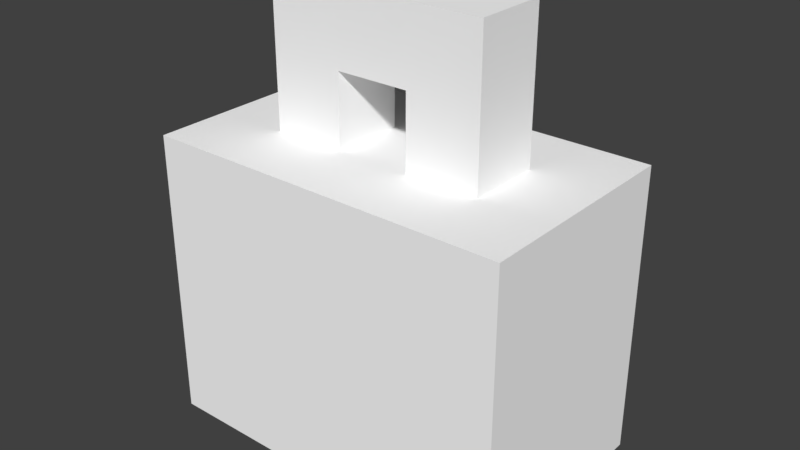 # Source: Lock.blend  (saved by Blender 2.79.0; exported with 4.5.12 LTS)
import bpy
from mathutils import Matrix  # noqa: F401  (used for matrix-valued properties, if any)

bpy.ops.wm.read_factory_settings(use_empty=True)
scene = bpy.context.scene
scene.name = 'Scene'

# ---- collections
col_collection_1 = bpy.data.collections.new('Collection 1'); scene.collection.children.link(col_collection_1)

# ---- materials (node trees are filled in below, after node groups)
mat_palette = bpy.data.materials.new('palette')
mat_palette.alpha_threshold = 0.0
mat_palette.use_transparent_shadow = False
mat_palette.diffuse_color = (1.0, 1.0, 1.0, 1.0)
mat_palette.specular_color = (0.0, 0.0, 0.0)
mat_palette.roughness = 0.5
mat_palette.specular_intensity = 1.0

# ---- material node trees

# ---- world
world_world = bpy.data.worlds.new('World'); scene.world = world_world
world_world.color = (0.05088, 0.05088, 0.05088)
world_world.use_sun_shadow = False
world_world.sun_shadow_jitter_overblur = 0.0
world_world.cycles.sampling_method = 'MANUAL'

# ---- meshes
me_lock = bpy.data.meshes.new('Lock')
me_lock.from_pydata([(-0.25, 0.4, 0.15), (-0.25, -8.146e-09, -0.15), (-0.25, -8.146e-09, 0.15), (-0.25, 0.4, -0.15), (-0.15, 0.6, 0.05), (-0.15, 0.4, -0.05), (-0.15, 0.4, 0.05), (-0.15, 0.6, -0.05), (0.05, 0.5, 0.05), (0.05, 0.4, -0.05), (0.05, 0.4, 0.05), (0.05, 0.5, -0.05), (-0.05, 0.4, 0.05), (-0.05, 0.4, -0.05), (-0.05, 0.5, 0.05), (-0.05, 0.5, -0.05), (0.15, 0.4, 0.05), (0.15, 0.4, -0.05), (0.15, 0.6, 0.05), (0.15, 0.6, -0.05), (0.25, -8.146e-09, 0.15), (0.25, -8.146e-09, -0.15), (0.25, 0.4, 0.15), (0.25, 0.4, -0.15), (0.25, -8.146e-09, 0.15), (-0.25, 0.4, 0.15), (-0.25, -8.146e-09, 0.15), (0.25, 0.4, 0.15), (-0.05, 0.4, 0.05), (-0.15, 0.6, 0.05), (-0.15, 0.4, 0.05), (-0.05, 0.5, 0.05), (0.05, 0.5, 0.05), (0.15, 0.4, 0.05), (0.05, 0.4, 0.05), (0.15, 0.6, 0.05), (-0.15, 0.4, -0.05), (-0.15, 0.6, -0.05), (-0.05, 0.4, -0.05), (-0.05, 0.5, -0.05), (0.05, 0.5, -0.05), (0.05, 0.4, -0.05), (0.15, 0.4, -0.05), (0.15, 0.6, -0.05), (-0.25, -8.146e-09, -0.15), (-0.25, 0.4, -0.15), (0.25, -8.146e-09, -0.15), (0.25, 0.4, -0.15), (-0.15, -8.146e-09, 0.05), (0.25, -8.146e-09, 0.15), (-0.25, -8.146e-09, 0.15), (0.15, -8.146e-09, 0.05), (-0.15, -8.146e-09, -0.05), (0.15, -8.146e-09, -0.05), (-0.25, -8.146e-09, -0.15), (0.25, -8.146e-09, -0.15), (-0.05, 0.5, -0.05), (0.05, 0.5, 0.05), (-0.05, 0.5, 0.05), (0.05, 0.5, -0.05), (-0.25, 0.4, 0.15), (0.25, 0.4, 0.15), (-0.15, 0.4, 0.05), (-0.05, 0.4, 0.05), (0.05, 0.4, 0.05), (0.15, 0.4, 0.05), (-0.15, 0.4, -0.05), (-0.05, 0.4, -0.05), (0.05, 0.4, -0.05), (0.15, 0.4, -0.05), (-0.25, 0.4, -0.15), (0.25, 0.4, -0.15), (-0.15, 0.6, 0.05), (0.15, 0.6, 0.05), (-0.15, 0.6, -0.05), (0.15, 0.6, -0.05)], [], [(0, 1, 2), (3, 1, 0), (4, 5, 6), (7, 5, 4), (8, 9, 10), (11, 9, 8), (12, 13, 14), (14, 13, 15), (16, 17, 18), (18, 17, 19), (20, 21, 22), (22, 21, 23), (24, 25, 26), (27, 25, 24), (28, 29, 30), (31, 29, 28), (32, 29, 31), (33, 32, 34), (35, 29, 32), (35, 32, 33), (36, 37, 38), (38, 37, 39), (39, 37, 40), (41, 40, 42), (40, 37, 43), (42, 40, 43), (44, 45, 46), (46, 45, 47), (48, 49, 50), (51, 49, 48), (52, 48, 50), (52, 51, 48), (53, 49, 51), (53, 51, 52), (54, 52, 50), (54, 53, 52), (55, 49, 53), (55, 53, 54), (56, 57, 58), (59, 57, 56), (60, 61, 62), (62, 61, 63), (63, 61, 64), (64, 61, 65), (60, 62, 66), (63, 64, 67), (67, 64, 68), (65, 61, 69), (67, 68, 70), (68, 69, 70), (60, 66, 70), (66, 67, 70), (69, 61, 71), (70, 69, 71), (72, 73, 74), (74, 73, 75)])
me_lock.polygons.foreach_set('use_smooth', [True] * 56)
_uv = me_lock.uv_layers.new(name='UVMap')
_uv.uv.foreach_set('vector', [0.9824, 0.5, 0.9824, 0.5, 0.9824, 0.5, 0.9824, 0.5, 0.9824, 0.5, 0.9824, 0.5, 0.9707, 0.5, 0.9707, 0.5, 0.9707, 0.5, 0.9707, 0.5, 0.9707, 0.5, 0.9707, 0.5, 0.9707, 0.5, 0.9707, 0.5, 0.9707, 0.5, 0.9707, 0.5, 0.9707, 0.5, 0.9707, 0.5, 0.9707, 0.5, 0.9707, 0.5, 0.9707, 0.5, 0.9707, 0.5, 0.9707, 0.5, 0.9707, 0.5, 0.9707, 0.5, 0.9707, 0.5, 0.9707, 0.5, 0.9707, 0.5, 0.9707, 0.5, 0.9707, 0.5, 0.9824, 0.5, 0.9824, 0.5, 0.9824, 0.5, 0.9824, 0.5, 0.9824, 0.5, 0.9824, 0.5, 0.9824, 0.5, 0.9824, 0.5, 0.9824, 0.5, 0.9824, 0.5, 0.9824, 0.5, 0.9824, 0.5, 0.9707, 0.5, 0.9707, 0.5, 0.9707, 0.5, 0.9707, 0.5, 0.9707, 0.5, 0.9707, 0.5, 0.9707, 0.5, 0.9707, 0.5, 0.9707, 0.5, 0.9707, 0.5, 0.9707, 0.5, 0.9707, 0.5, 0.9707, 0.5, 0.9707, 0.5, 0.9707, 0.5, 0.9707, 0.5, 0.9707, 0.5, 0.9707, 0.5, 0.9707, 0.5, 0.9707, 0.5, 0.9707, 0.5, 0.9707, 0.5, 0.9707, 0.5, 0.9707, 0.5, 0.9707, 0.5, 0.9707, 0.5, 0.9707, 0.5, 0.9707, 0.5, 0.9707, 0.5, 0.9707, 0.5, 0.9707, 0.5, 0.9707, 0.5, 0.9707, 0.5, 0.9707, 0.5, 0.9707, 0.5, 0.9707, 0.5, 0.9824, 0.5, 0.9824, 0.5, 0.9824, 0.5, 0.9824, 0.5, 0.9824, 0.5, 0.9824, 0.5, 0.9824, 0.5, 0.9824, 0.5, 0.9824, 0.5, 0.9824, 0.5, 0.9824, 0.5, 0.9824, 0.5, 0.9824, 0.5, 0.9824, 0.5, 0.9824, 0.5, 0.9902, 0.5, 0.9902, 0.5, 0.9902, 0.5, 0.9824, 0.5, 0.9824, 0.5, 0.9824, 0.5, 0.9902, 0.5, 0.9902, 0.5, 0.9902, 0.5, 0.9824, 0.5, 0.9824, 0.5, 0.9824, 0.5, 0.9824, 0.5, 0.9824, 0.5, 0.9824, 0.5, 0.9824, 0.5, 0.9824, 0.5, 0.9824, 0.5, 0.9824, 0.5, 0.9824, 0.5, 0.9824, 0.5, 0.9707, 0.5, 0.9707, 0.5, 0.9707, 0.5, 0.9707, 0.5, 0.9707, 0.5, 0.9707, 0.5, 0.9824, 0.5, 0.9824, 0.5, 0.9824, 0.5, 0.9824, 0.5, 0.9824, 0.5, 0.9824, 0.5, 0.9824, 0.5, 0.9824, 0.5, 0.9824, 0.5, 0.9824, 0.5, 0.9824, 0.5, 0.9824, 0.5, 0.9824, 0.5, 0.9824, 0.5, 0.9824, 0.5, 0.9824, 0.5, 0.9824, 0.5, 0.9824, 0.5, 0.9824, 0.5, 0.9824, 0.5, 0.9824, 0.5, 0.9824, 0.5, 0.9824, 0.5, 0.9824, 0.5, 0.9824, 0.5, 0.9824, 0.5, 0.9824, 0.5, 0.9824, 0.5, 0.9824, 0.5, 0.9824, 0.5, 0.9824, 0.5, 0.9824, 0.5, 0.9824, 0.5, 0.9824, 0.5, 0.9824, 0.5, 0.9824, 0.5, 0.9824, 0.5, 0.9824, 0.5, 0.9824, 0.5, 0.9824, 0.5, 0.9824, 0.5, 0.9824, 0.5, 0.9707, 0.5, 0.9707, 0.5, 0.9707, 0.5, 0.9707, 0.5, 0.9707, 0.5, 0.9707, 0.5])
me_lock.materials.append(mat_palette)
me_lock.use_remesh_preserve_volume = False
me_lock.use_remesh_preserve_attributes = False
me_lock.use_mirror_vertex_groups = False
me_lock.update()
me_lock.normals_split_custom_set([tuple(v) for v in zip(*[iter([-1.0, 0.0, 0.0, -1.0, 0.0, 0.0, -1.0, 0.0, 0.0, -1.0, 0.0, 0.0, -1.0, 0.0, 0.0, -1.0, 0.0, 0.0, -1.0, 0.0, 0.0, -1.0, 0.0, 0.0, -1.0, 0.0, 0.0, -1.0, 0.0, 0.0, -1.0, 0.0, 0.0, -1.0, 0.0, 0.0, -1.0, 0.0, 0.0, -1.0, 0.0, 0.0, -1.0, 0.0, 0.0, -1.0, 0.0, 0.0, -1.0, 0.0, 0.0, -1.0, 0.0, 0.0, 1.0, 0.0, 0.0, 1.0, 0.0, 0.0, 1.0, 0.0, 0.0, 1.0, 0.0, 0.0, 1.0, 0.0, 0.0, 1.0, 0.0, 0.0, 1.0, 0.0, 0.0, 1.0, 0.0, 0.0, 1.0, 0.0, 0.0, 1.0, 0.0, 0.0, 1.0, 0.0, 0.0, 1.0, 0.0, 0.0, 1.0, 0.0, 0.0, 1.0, 0.0, 0.0, 1.0, 0.0, 0.0, 1.0, 0.0, 0.0, 1.0, 0.0, 0.0, 1.0, 0.0, 0.0, 0.0, 0.0, 1.0, 0.0, 0.0, 1.0, 0.0, 0.0, 1.0, 0.0, 0.0, 1.0, 0.0, 0.0, 1.0, 0.0, 0.0, 1.0, 0.0, 0.0, 1.0, 0.0, 0.0, 1.0, 0.0, 0.0, 1.0, 0.0, 0.0, 1.0, 0.0, 0.0, 1.0, 0.0, 0.0, 1.0, 1.552e-08, 0.0, 1.0, 0.0, 0.0, 1.0, 0.0, 0.0, 1.0, 2.328e-08, 0.0, 1.0, 1.552e-08, 0.0, 1.0, 0.0, 0.0, 1.0, 2.328e-08, 0.0, 1.0, 0.0, 0.0, 1.0, 1.552e-08, 0.0, 1.0, 2.328e-08, 0.0, 1.0, 1.552e-08, 0.0, 1.0, 2.328e-08, 0.0, 1.0, 0.0, 0.0, -1.0, 1.908e-08, 0.0, -1.0, 2.749e-08, 0.0, -1.0, 2.749e-08, 0.0, -1.0, 1.908e-08, 0.0, -1.0, 4.657e-08, 0.0, -1.0, 4.657e-08, 0.0, -1.0, 1.908e-08, 0.0, -1.0, -1.552e-08, 0.0, -1.0, 0.0, 0.0, -1.0, -1.552e-08, 0.0, -1.0, -2.328e-08, 0.0, -1.0, -1.552e-08, 0.0, -1.0, 1.908e-08, 0.0, -1.0, -2.328e-08, 0.0, -1.0, -2.328e-08, 0.0, -1.0, -1.552e-08, 0.0, -1.0, -2.328e-08, 0.0, -1.0, 0.0, 0.0, -1.0, 0.0, 0.0, -1.0, 0.0, 0.0, -1.0, 0.0, 0.0, -1.0, 0.0, 0.0, -1.0, 0.0, 0.0, -1.0, 0.0, -1.0, 5.969e-15, 0.0, -1.0, 2.77e-15, 0.0, -1.0, 8.882e-15, 0.0, -1.0, 0.0, 0.0, -1.0, 2.77e-15, 0.0, -1.0, 5.969e-15, 0.0, -1.0, 0.0, 0.0, -1.0, 5.969e-15, 0.0, -1.0, 8.882e-15, 0.0, -1.0, 0.0, 0.0, -1.0, 0.0, 0.0, -1.0, 5.969e-15, 0.0, -1.0, -5.969e-15, 0.0, -1.0, 2.77e-15, 0.0, -1.0, 0.0, 0.0, -1.0, -5.969e-15, 0.0, -1.0, 0.0, 0.0, -1.0, 0.0, 0.0, -1.0, -2.77e-15, 0.0, -1.0, 0.0, 0.0, -1.0, 8.882e-15, 0.0, -1.0, -2.77e-15, 0.0, -1.0, -5.969e-15, 0.0, -1.0, 0.0, 0.0, -1.0, -8.882e-15, 0.0, -1.0, 2.77e-15, 0.0, -1.0, -5.969e-15, 0.0, -1.0, -8.882e-15, 0.0, -1.0, -5.969e-15, 0.0, -1.0, -2.77e-15, 0.0, -1.0, 0.0, 0.0, -1.0, 0.0, 0.0, -1.0, 0.0, 0.0, -1.0, 0.0, 0.0, -1.0, 0.0, 0.0, -1.0, 0.0, 0.0, 1.0, 2.98e-07, 0.0, 1.0, 7.494e-08, 0.0, 1.0, 2.67e-07, 0.0, 1.0, 2.67e-07, 0.0, 1.0, 7.494e-08, 0.0, 1.0, 1.017e-07, 0.0, 1.0, 1.017e-07, 0.0, 1.0, 7.494e-08, 0.0, 1.0, 7.735e-07, 0.0, 1.0, 7.735e-07, 0.0, 1.0, 7.494e-08, 0.0, 1.0, -3.725e-07, 0.0, 1.0, 2.98e-07, 0.0, 1.0, 2.67e-07, 0.0, 1.0, -7.45e-07, 0.0, 1.0, 1.017e-07, 0.0, 1.0, 7.735e-07, 0.0, 1.0, -1.466e-07, 0.0, 1.0, -1.466e-07, 0.0, 1.0, 7.735e-07, 0.0, 1.0, 0.0, 0.0, 1.0, -3.725e-07, 0.0, 1.0, 7.494e-08, 0.0, 1.0, -1.335e-07, 0.0, 1.0, -1.466e-07, 0.0, 1.0, 0.0, 0.0, 1.0, -3.517e-07, 0.0, 1.0, 0.0, 0.0, 1.0, -1.335e-07, 0.0, 1.0, -3.517e-07, 0.0, 1.0, 2.98e-07, 0.0, 1.0, -7.45e-07, 0.0, 1.0, -3.517e-07, 0.0, 1.0, -7.45e-07, 0.0, 1.0, -1.466e-07, 0.0, 1.0, -3.517e-07, 0.0, 1.0, -1.335e-07, 0.0, 1.0, 7.494e-08, 0.0, 1.0, -1.49e-07, 0.0, 1.0, -3.517e-07, 0.0, 1.0, -1.335e-07, 0.0, 1.0, -1.49e-07, 0.0, 1.0, 0.0, 0.0, 1.0, 0.0, 0.0, 1.0, 0.0, 0.0, 1.0, 0.0, 0.0, 1.0, 0.0, 0.0, 1.0, 0.0])] * 3)])

# ---- objects
ob_lock = bpy.data.objects.new('Lock', me_lock)

# ---- transforms, parenting, visibility, modifiers, constraints
ob_lock.location = (0.0, 0.0, 0.0)
ob_lock.rotation_euler = (1.571, -0.0, 0.0)
ob_lock.lineart.crease_threshold = 0.0

# ---- collection membership
col_collection_1.objects.link(ob_lock)

# ---- scene / render settings (as saved in the file)
scene.frame_start = 1; scene.frame_end = 250; scene.frame_set(1)
scene.render.engine = 'BLENDER_EEVEE_NEXT'
scene.render.resolution_percentage = 50
scene.render.dither_intensity = 0.0
scene.cycles.use_denoising = False
scene.cycles.samples = 128
scene.cycles.sampling_pattern = 'TABULATED_SOBOL'
scene.cycles.use_adaptive_sampling = False
scene.cycles.use_light_tree = False
scene.cycles.blur_glossy = 0.0
scene.cycles.sample_clamp_indirect = 0.0
scene.view_settings.view_transform = 'Standard'
bpy.context.view_layer.update()

# ---- added for rendering (the .blend has no active camera and no usable light): camera, sun
cam_auto = bpy.data.cameras.new('AutoCamera')
cam_auto.lens = 50.0
cam_auto.sensor_width = 36.0
cam_auto.clip_end = 1000.0
ob_auto_camera = bpy.data.objects.new('AutoCamera', cam_auto)
scene.collection.objects.link(ob_auto_camera)
ob_auto_camera.location = (0.774099, -0.928918, 0.919279)
ob_auto_camera.rotation_euler = (1.09748, -7.21219e-08, 0.694738)
scene.camera = ob_auto_camera
light_auto_sun = bpy.data.lights.new('AutoSun', 'SUN')
light_auto_sun.energy = 3.0
light_auto_sun.angle = 0.0523599
ob_auto_sun = bpy.data.objects.new('AutoSun', light_auto_sun)
scene.collection.objects.link(ob_auto_sun)
ob_auto_sun.rotation_euler = (0.872665, 0.174533, 0.523599)
bpy.context.view_layer.update()
